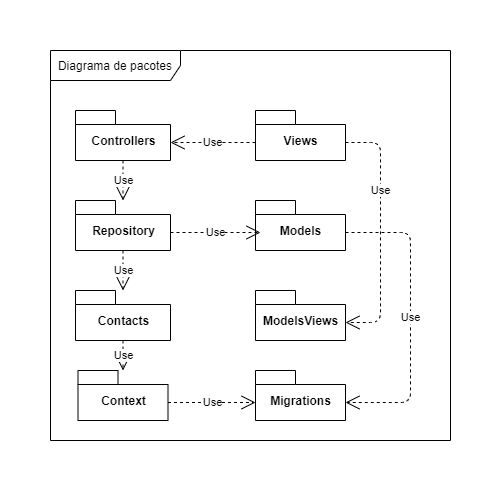

The diagram above was exported from draw.io. Its source (the exported page's mxGraphModel, read from the mxfile embedded in the PNG):
<mxGraphModel dx="720" dy="427" grid="1" gridSize="10" guides="1" tooltips="1" connect="1" arrows="1" fold="1" page="1" pageScale="1" pageWidth="827" pageHeight="1169" math="0" shadow="0">
  <root>
    <mxCell id="0" />
    <mxCell id="1" parent="0" />
    <mxCell id="7KEe5VfMx1WJOC6qvSgT-1" value="Diagrama de pacotes" style="shape=umlFrame;whiteSpace=wrap;html=1;width=130;height=30;" vertex="1" parent="1">
      <mxGeometry x="100" y="50" width="400" height="390" as="geometry" />
    </mxCell>
    <mxCell id="7KEe5VfMx1WJOC6qvSgT-2" value="Controllers" style="shape=folder;fontStyle=1;spacingTop=10;tabWidth=40;tabHeight=14;tabPosition=left;html=1;" vertex="1" parent="1">
      <mxGeometry x="125" y="110" width="95" height="50" as="geometry" />
    </mxCell>
    <mxCell id="7KEe5VfMx1WJOC6qvSgT-3" value="Views" style="shape=folder;fontStyle=1;spacingTop=10;tabWidth=40;tabHeight=14;tabPosition=left;html=1;" vertex="1" parent="1">
      <mxGeometry x="305" y="110" width="90" height="50" as="geometry" />
    </mxCell>
    <mxCell id="7KEe5VfMx1WJOC6qvSgT-4" value="Repository" style="shape=folder;fontStyle=1;spacingTop=10;tabWidth=40;tabHeight=14;tabPosition=left;html=1;" vertex="1" parent="1">
      <mxGeometry x="125" y="200" width="95" height="50" as="geometry" />
    </mxCell>
    <mxCell id="7KEe5VfMx1WJOC6qvSgT-5" value="Models" style="shape=folder;fontStyle=1;spacingTop=10;tabWidth=40;tabHeight=14;tabPosition=left;html=1;" vertex="1" parent="1">
      <mxGeometry x="305" y="200" width="90" height="50" as="geometry" />
    </mxCell>
    <mxCell id="7KEe5VfMx1WJOC6qvSgT-6" value="Context" style="shape=folder;fontStyle=1;spacingTop=10;tabWidth=40;tabHeight=14;tabPosition=left;html=1;" vertex="1" parent="1">
      <mxGeometry x="127.5" y="370" width="90" height="50" as="geometry" />
    </mxCell>
    <mxCell id="7KEe5VfMx1WJOC6qvSgT-7" value="ModelsViews" style="shape=folder;fontStyle=1;spacingTop=10;tabWidth=40;tabHeight=14;tabPosition=left;html=1;" vertex="1" parent="1">
      <mxGeometry x="305" y="290" width="90" height="50" as="geometry" />
    </mxCell>
    <mxCell id="7KEe5VfMx1WJOC6qvSgT-8" value="Contacts" style="shape=folder;fontStyle=1;spacingTop=10;tabWidth=40;tabHeight=14;tabPosition=left;html=1;" vertex="1" parent="1">
      <mxGeometry x="125" y="290" width="95" height="50" as="geometry" />
    </mxCell>
    <mxCell id="7KEe5VfMx1WJOC6qvSgT-9" value="Migrations" style="shape=folder;fontStyle=1;spacingTop=10;tabWidth=40;tabHeight=14;tabPosition=left;html=1;" vertex="1" parent="1">
      <mxGeometry x="305" y="370" width="90" height="50" as="geometry" />
    </mxCell>
    <mxCell id="7KEe5VfMx1WJOC6qvSgT-10" value="Use" style="endArrow=open;endSize=12;dashed=1;html=1;entryX=0;entryY=0;entryDx=95;entryDy=32;entryPerimeter=0;exitX=0;exitY=0;exitDx=0;exitDy=32;exitPerimeter=0;" edge="1" parent="1" source="7KEe5VfMx1WJOC6qvSgT-3" target="7KEe5VfMx1WJOC6qvSgT-2">
      <mxGeometry width="160" relative="1" as="geometry">
        <mxPoint x="220" y="135" as="sourcePoint" />
        <mxPoint x="380" y="135" as="targetPoint" />
      </mxGeometry>
    </mxCell>
    <mxCell id="7KEe5VfMx1WJOC6qvSgT-11" value="Use" style="endArrow=open;endSize=12;dashed=1;html=1;exitX=0.5;exitY=1;exitDx=0;exitDy=0;exitPerimeter=0;" edge="1" parent="1" source="7KEe5VfMx1WJOC6qvSgT-2" target="7KEe5VfMx1WJOC6qvSgT-4">
      <mxGeometry width="160" relative="1" as="geometry">
        <mxPoint x="240" y="210" as="sourcePoint" />
        <mxPoint x="400" y="210" as="targetPoint" />
      </mxGeometry>
    </mxCell>
    <mxCell id="7KEe5VfMx1WJOC6qvSgT-14" value="Use" style="endArrow=open;endSize=12;dashed=1;html=1;exitX=0.5;exitY=1;exitDx=0;exitDy=0;exitPerimeter=0;" edge="1" parent="1" source="7KEe5VfMx1WJOC6qvSgT-4" target="7KEe5VfMx1WJOC6qvSgT-8">
      <mxGeometry width="160" relative="1" as="geometry">
        <mxPoint x="170" y="270" as="sourcePoint" />
        <mxPoint x="330" y="270" as="targetPoint" />
      </mxGeometry>
    </mxCell>
    <mxCell id="7KEe5VfMx1WJOC6qvSgT-15" value="Use" style="endArrow=open;endSize=12;dashed=1;html=1;exitX=0;exitY=0;exitDx=95;exitDy=32;exitPerimeter=0;" edge="1" parent="1" source="7KEe5VfMx1WJOC6qvSgT-4">
      <mxGeometry width="160" relative="1" as="geometry">
        <mxPoint x="240" y="240" as="sourcePoint" />
        <mxPoint x="310" y="232" as="targetPoint" />
      </mxGeometry>
    </mxCell>
    <mxCell id="7KEe5VfMx1WJOC6qvSgT-16" value="Use" style="endArrow=open;endSize=12;dashed=1;html=1;exitX=0;exitY=0;exitDx=90;exitDy=32;exitPerimeter=0;entryX=0;entryY=0;entryDx=90;entryDy=32;entryPerimeter=0;" edge="1" parent="1" source="7KEe5VfMx1WJOC6qvSgT-3" target="7KEe5VfMx1WJOC6qvSgT-7">
      <mxGeometry x="-0.336" width="160" relative="1" as="geometry">
        <mxPoint x="470" y="180" as="sourcePoint" />
        <mxPoint x="630" y="180" as="targetPoint" />
        <Array as="points">
          <mxPoint x="430" y="142" />
          <mxPoint x="430" y="322" />
        </Array>
        <mxPoint as="offset" />
      </mxGeometry>
    </mxCell>
    <mxCell id="7KEe5VfMx1WJOC6qvSgT-17" value="Use" style="endArrow=open;endSize=12;dashed=1;html=1;exitX=0.5;exitY=1;exitDx=0;exitDy=0;exitPerimeter=0;" edge="1" parent="1" source="7KEe5VfMx1WJOC6qvSgT-8" target="7KEe5VfMx1WJOC6qvSgT-6">
      <mxGeometry width="160" relative="1" as="geometry">
        <mxPoint x="170" y="350" as="sourcePoint" />
        <mxPoint x="330" y="350" as="targetPoint" />
      </mxGeometry>
    </mxCell>
    <mxCell id="7KEe5VfMx1WJOC6qvSgT-18" value="Use" style="endArrow=open;endSize=12;dashed=1;html=1;exitX=0;exitY=0;exitDx=90;exitDy=32;exitPerimeter=0;entryX=0;entryY=0;entryDx=0;entryDy=32;entryPerimeter=0;" edge="1" parent="1" source="7KEe5VfMx1WJOC6qvSgT-6" target="7KEe5VfMx1WJOC6qvSgT-9">
      <mxGeometry width="160" relative="1" as="geometry">
        <mxPoint x="260" y="360" as="sourcePoint" />
        <mxPoint x="420" y="360" as="targetPoint" />
      </mxGeometry>
    </mxCell>
    <mxCell id="7KEe5VfMx1WJOC6qvSgT-20" value="Use" style="endArrow=open;endSize=12;dashed=1;html=1;exitX=0;exitY=0;exitDx=90;exitDy=32;exitPerimeter=0;entryX=0;entryY=0;entryDx=90;entryDy=32;entryPerimeter=0;" edge="1" parent="1" source="7KEe5VfMx1WJOC6qvSgT-5" target="7KEe5VfMx1WJOC6qvSgT-9">
      <mxGeometry width="160" relative="1" as="geometry">
        <mxPoint x="405" y="152" as="sourcePoint" />
        <mxPoint x="405" y="332" as="targetPoint" />
        <Array as="points">
          <mxPoint x="460" y="232" />
          <mxPoint x="460" y="402" />
        </Array>
      </mxGeometry>
    </mxCell>
  </root>
</mxGraphModel>